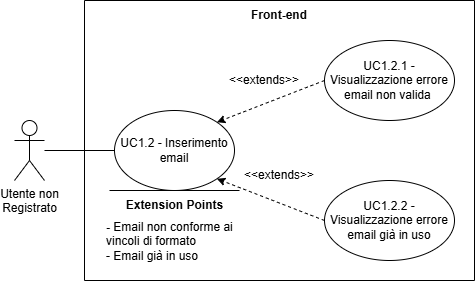

The diagram above was exported from draw.io. Its source (the exported page's mxGraphModel, read from the mxfile embedded in the PNG):
<mxGraphModel dx="-842" dy="-2663" grid="1" gridSize="10" guides="1" tooltips="1" connect="1" arrows="1" fold="1" page="1" pageScale="1" pageWidth="827" pageHeight="1169" math="0" shadow="0">
  <root>
    <mxCell id="0" />
    <mxCell id="1" parent="0" />
    <mxCell id="kP14dU60aw65mURiGeql-89" parent="1" style="shape=umlActor;verticalLabelPosition=bottom;verticalAlign=top;html=1;outlineConnect=0;" value="Utente non &lt;br&gt;Registrato" vertex="1">
      <mxGeometry height="60" width="30" x="2649.997786254883" y="4110.003690795898" as="geometry" />
    </mxCell>
    <mxCell id="kP14dU60aw65mURiGeql-90" parent="1" style="swimlane;startSize=0;" value="" vertex="1">
      <mxGeometry height="280" width="390" x="2719.997786254883" y="3990.0036907958984" as="geometry">
        <mxRectangle height="40" width="50" x="250" y="240" as="alternateBounds" />
      </mxGeometry>
    </mxCell>
    <mxCell id="kP14dU60aw65mURiGeql-91" parent="kP14dU60aw65mURiGeql-90" style="text;html=1;whiteSpace=wrap;strokeColor=none;fillColor=none;align=center;verticalAlign=middle;rounded=0;fontStyle=1" value="Front-end" vertex="1">
      <mxGeometry height="30" width="60" x="165" as="geometry" />
    </mxCell>
    <mxCell id="kP14dU60aw65mURiGeql-92" parent="kP14dU60aw65mURiGeql-90" style="ellipse;html=1;whiteSpace=wrap;" value="UC1.2 - Inserimento email" vertex="1">
      <mxGeometry height="80" width="120" x="30" y="110" as="geometry" />
    </mxCell>
    <mxCell id="kP14dU60aw65mURiGeql-93" parent="kP14dU60aw65mURiGeql-90" style="ellipse;whiteSpace=wrap;html=1;" value="UC1.2.1 - Visualizzazione errore email non valida&amp;nbsp;" vertex="1">
      <mxGeometry height="80" width="130" x="240" y="40" as="geometry" />
    </mxCell>
    <mxCell id="kP14dU60aw65mURiGeql-94" parent="kP14dU60aw65mURiGeql-90" style="ellipse;whiteSpace=wrap;html=1;" value="UC1.2.2 - Visualizzazione errore email già in uso" vertex="1">
      <mxGeometry height="80" width="130" x="240" y="180" as="geometry" />
    </mxCell>
    <mxCell id="kP14dU60aw65mURiGeql-95" edge="1" parent="kP14dU60aw65mURiGeql-90" source="kP14dU60aw65mURiGeql-93" style="endArrow=classic;html=1;rounded=0;exitX=0;exitY=0.5;exitDx=0;exitDy=0;entryX=1;entryY=0;entryDx=0;entryDy=0;dashed=1;endFill=1;" target="kP14dU60aw65mURiGeql-92" value="">
      <mxGeometry height="50" relative="1" width="50" as="geometry">
        <mxPoint x="160" y="120" as="sourcePoint" />
        <mxPoint x="210" y="70" as="targetPoint" />
      </mxGeometry>
    </mxCell>
    <mxCell id="kP14dU60aw65mURiGeql-96" edge="1" parent="kP14dU60aw65mURiGeql-90" source="kP14dU60aw65mURiGeql-94" style="endArrow=classic;html=1;rounded=0;exitX=0;exitY=0.5;exitDx=0;exitDy=0;entryX=1;entryY=1;entryDx=0;entryDy=0;dashed=1;endFill=1;" target="kP14dU60aw65mURiGeql-92" value="">
      <mxGeometry height="50" relative="1" width="50" as="geometry">
        <mxPoint x="170" y="282" as="sourcePoint" />
        <mxPoint x="263" y="220" as="targetPoint" />
      </mxGeometry>
    </mxCell>
    <mxCell id="kP14dU60aw65mURiGeql-97" edge="1" parent="kP14dU60aw65mURiGeql-90" style="endArrow=none;html=1;rounded=0;" value="">
      <mxGeometry height="50" relative="1" width="50" as="geometry">
        <mxPoint x="25" y="190" as="sourcePoint" />
        <mxPoint x="155" y="190" as="targetPoint" />
      </mxGeometry>
    </mxCell>
    <mxCell id="kP14dU60aw65mURiGeql-99" parent="kP14dU60aw65mURiGeql-90" style="text;html=1;whiteSpace=wrap;strokeColor=none;fillColor=none;align=center;verticalAlign=middle;rounded=0;" value="&amp;lt;&amp;lt;extends&amp;gt;&amp;gt;" vertex="1">
      <mxGeometry height="30" width="60" x="165" y="160" as="geometry" />
    </mxCell>
    <mxCell id="kP14dU60aw65mURiGeql-100" parent="kP14dU60aw65mURiGeql-90" style="text;html=1;whiteSpace=wrap;strokeColor=none;fillColor=none;align=center;verticalAlign=middle;rounded=0;" value="&amp;lt;&amp;lt;extends&amp;gt;&amp;gt;" vertex="1">
      <mxGeometry height="30" width="60" x="150" y="65" as="geometry" />
    </mxCell>
    <mxCell id="kP14dU60aw65mURiGeql-103" parent="kP14dU60aw65mURiGeql-90" style="text;html=1;whiteSpace=wrap;strokeColor=none;fillColor=none;align=center;verticalAlign=middle;rounded=0;strokeWidth=5;" value="&lt;b&gt;Extension Points&lt;/b&gt;" vertex="1">
      <mxGeometry height="30" width="115" x="32.50221374511693" y="189.99630920410164" as="geometry" />
    </mxCell>
    <mxCell id="kP14dU60aw65mURiGeql-101" edge="1" parent="1" source="kP14dU60aw65mURiGeql-89" style="endArrow=none;html=1;rounded=0;entryX=0;entryY=0.5;entryDx=0;entryDy=0;" target="kP14dU60aw65mURiGeql-92" value="">
      <mxGeometry height="50" relative="1" width="50" as="geometry">
        <mxPoint x="2869.997786254883" y="3950.0036907958984" as="sourcePoint" />
        <mxPoint x="2919.997786254883" y="3900.0036907958984" as="targetPoint" />
      </mxGeometry>
    </mxCell>
    <mxCell id="kP14dU60aw65mURiGeql-98" parent="1" style="text;html=1;whiteSpace=wrap;strokeColor=none;fillColor=none;align=left;verticalAlign=middle;rounded=0;" value="&lt;div&gt;&lt;b&gt;- &lt;/b&gt;Email non conforme ai vincoli di formato&lt;/div&gt;&lt;div&gt;- Email già in uso&lt;/div&gt;" vertex="1">
      <mxGeometry height="90" width="140" x="2739.997786254883" y="4186.003690795898" as="geometry" />
    </mxCell>
  </root>
</mxGraphModel>